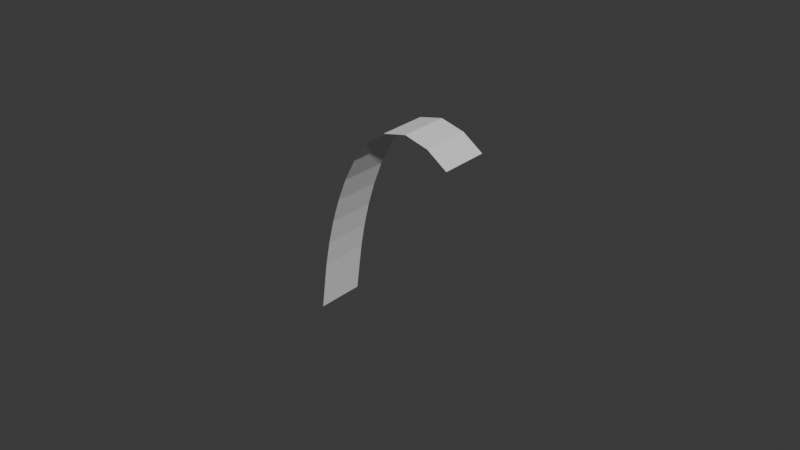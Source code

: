 # Source: WaterMesh.blend  (saved by Blender 4.5.90; exported with 4.5.12 LTS)
import bpy
from mathutils import Matrix  # noqa: F401  (used for matrix-valued properties, if any)

bpy.ops.wm.read_factory_settings(use_empty=True)
scene = bpy.context.scene
scene.name = 'Scene'

# ---- collections
col_collection = bpy.data.collections.new('Collection'); scene.collection.children.link(col_collection)

# ---- world
world_world = bpy.data.worlds.new('World'); scene.world = world_world
world_world.use_nodes = True; world_world.node_tree.nodes.clear()
_N = world_world.node_tree.nodes; _L = world_world.node_tree.links
n0 = _N.new('ShaderNodeOutputWorld'); n0.name = 'World Output'; n0.location = (200, 100)
n1 = _N.new('ShaderNodeBackground'); n1.name = 'Background'; n1.location = (-200, 100)
n1.inputs[0].default_value = (0.05088, 0.05088, 0.05088, 1.0)
_L.new(n1.outputs[0], n0.inputs[0])
n0.is_active_output = True
world_world.color = (0.05088, 0.05088, 0.05088)
world_world.sun_shadow_jitter_overblur = 0.0

# ---- meshes
me_plane_001 = bpy.data.meshes.new('Plane.001')
me_plane_001.from_pydata([(-0.01663, -0.2, -0.1983), (0.03586, -0.2, 0.1982), (-0.01663, 0.2, -0.1983), (0.03586, 0.2, 0.1982), (0.009287, -0.2, -5.588e-08), (0.009287, 0.2, 5.588e-08), (-0.01663, 8.187e-09, -0.1983), (0.03586, -8.136e-09, 0.1982), (0.009287, 0.0, 0.0), (0.1195, -0.2, 0.5892), (0.1195, 0.2, 0.5892), (0.07259, -0.2, 0.3948), (0.07259, 0.2, 0.3948), (0.1195, -2.219e-08, 0.5892), (0.07259, -1.548e-08, 0.3948), (0.2515, -0.2, 0.9665), (0.2515, 0.2, 0.9665), (0.1786, -0.2, 0.7803), (0.1786, 0.2, 0.7803), (0.2515, -3.388e-08, 0.9665), (0.1786, -2.832e-08, 0.7803), (0.4603, -0.2, 1.306), (0.4603, 0.2, 1.306), (0.3425, -0.2, 1.144), (0.3425, 0.2, 1.144), (0.4603, -4.258e-08, 1.306), (0.3425, -3.875e-08, 1.144), (0.8105, -0.2, 1.466), (0.8105, 0.2, 1.466), (0.6185, -0.2, 1.425), (0.6185, 0.2, 1.425), (0.8105, -4.332e-08, 1.466), (0.6185, -4.443e-08, 1.425), (1.163, -0.2, 1.296), (1.163, 0.2, 1.296), (1.001, -0.2, 1.412), (1.001, 0.2, 1.412), (1.163, -3.377e-08, 1.296), (1.001, -3.93e-08, 1.412)], [], [(8, 7, 3, 5), (6, 8, 5, 2), (0, 4, 8, 6), (4, 1, 7, 8), (14, 13, 10, 12), (7, 14, 12, 3), (1, 11, 14, 7), (11, 9, 13, 14), (20, 19, 16, 18), (13, 20, 18, 10), (9, 17, 20, 13), (17, 15, 19, 20), (26, 25, 22, 24), (19, 26, 24, 16), (15, 23, 26, 19), (23, 21, 25, 26), (32, 31, 28, 30), (25, 32, 30, 22), (21, 29, 32, 25), (29, 27, 31, 32), (38, 37, 34, 36), (31, 38, 36, 28), (27, 35, 38, 31), (35, 33, 37, 38)])
_uv = me_plane_001.uv_layers.new(name='UVMap')
_uv.uv.foreach_set('vector', [0.5, 0.08364, 0.5, 0.1673, -1.919e-05, 0.1673, -2.402e-05, 0.08367, 0.5, 0.0, 0.5, 0.08364, -2.402e-05, 0.08367, -2.885e-05, 2.885e-05, 1.0, -2.885e-05, 1.0, 0.08361, 0.5, 0.08364, 0.5, 0.0, 1.0, 0.08361, 1.0, 0.1672, 0.5, 0.1673, 0.5, 0.08364, 0.5, 0.2509, 0.5, 0.3345, -9.537e-06, 0.3346, -1.436e-05, 0.2509, 0.5, 0.1673, 0.5, 0.2509, -1.436e-05, 0.2509, -1.919e-05, 0.1673, 1.0, 0.1672, 1.0, 0.2509, 0.5, 0.2509, 0.5, 0.1673, 1.0, 0.2509, 1.0, 0.3345, 0.5, 0.3345, 0.5, 0.2509, 0.5, 0.4182, 0.5, 0.5018, 5.96e-08, 0.5018, -4.709e-06, 0.4182, 0.5, 0.3345, 0.5, 0.4182, -4.709e-06, 0.4182, -9.537e-06, 0.3346, 1.0, 0.3345, 1.0, 0.4181, 0.5, 0.4182, 0.5, 0.3345, 1.0, 0.4181, 1.0, 0.5018, 0.5, 0.5018, 0.5, 0.4182, 0.5, 0.5854, 0.5, 0.6689, 9.716e-06, 0.6689, 4.947e-06, 0.5854, 0.5, 0.5018, 0.5, 0.5854, 4.947e-06, 0.5854, 5.96e-08, 0.5018, 1.0, 0.5018, 1.0, 0.5854, 0.5, 0.5854, 0.5, 0.5018, 1.0, 0.5854, 1.0, 0.6688, 0.5, 0.6689, 0.5, 0.5854, 0.5, 0.7517, 0.5, 0.8338, 1.925e-05, 0.8338, 1.454e-05, 0.7518, 0.5, 0.6689, 0.5, 0.7517, 1.454e-05, 0.7518, 9.716e-06, 0.6689, 1.0, 0.6688, 1.0, 0.7517, 0.5, 0.7517, 0.5, 0.6689, 1.0, 0.7517, 1.0, 0.8338, 0.5, 0.8338, 0.5, 0.7517, 0.5, 0.9165, 0.5, 1.0, 2.885e-05, 1.0, 2.402e-05, 0.9166, 0.5, 0.8338, 0.5, 0.9165, 2.402e-05, 0.9166, 1.925e-05, 0.8338, 1.0, 0.8338, 1.0, 0.9165, 0.5, 0.9165, 0.5, 0.8338, 1.0, 0.9165, 1.0, 1.0, 0.5, 1.0, 0.5, 0.9165])
me_plane_001.update()

# ---- curves / text
cu_b_ziercurve = bpy.data.curves.new('BézierCurve', 'CURVE')
cu_b_ziercurve.dimensions = '3D'
_sp = cu_b_ziercurve.splines.new('BEZIER'); _sp.bezier_points.add(1)
_sp.bezier_points.foreach_set('co', [0.009287, 0.0, 0.0, 1.187, -3.294e-08, 1.278])
_sp.bezier_points.foreach_set('handle_left', [-0.06309, 3.075e-08, -0.7034, 0.4491, -6.245e-08, 1.953])
_sp.bezier_points.foreach_set('handle_right', [0.08166, -3.075e-08, 0.7034, 1.925, -3.439e-09, 0.6032])
for _p, _l, _r in zip(_sp.bezier_points, ['ALIGNED', 'ALIGNED'], ['ALIGNED', 'ALIGNED']): _p.handle_left_type = _l; _p.handle_right_type = _r
_sp.order_u = 0
_sp.order_v = 0
cu_b_ziercurve.use_path = True
cu_b_ziercurve.fill_mode = 'FULL'

# ---- objects
ob_b_ziercurve = bpy.data.objects.new('BézierCurve', cu_b_ziercurve)
ob_fx_v_plane_01 = bpy.data.objects.new('fx_v_plane_01', me_plane_001)

# ---- transforms, parenting, visibility, modifiers, constraints
ob_b_ziercurve.location = (0.0, 0.0, 0.0)
ob_fx_v_plane_01.location = (0.0, 0.0, 0.0)

# ---- collection membership
col_collection.objects.link(ob_b_ziercurve)
col_collection.objects.link(ob_fx_v_plane_01)

# ---- scene / render settings (as saved in the file)
scene.frame_start = 1; scene.frame_end = 250; scene.frame_set(1)
scene.render.engine = 'BLENDER_EEVEE_NEXT'
bpy.context.view_layer.update()

# ---- added for rendering (the .blend has no active camera and no usable light): camera, sun
cam_auto = bpy.data.cameras.new('AutoCamera')
cam_auto.lens = 50.0
cam_auto.sensor_width = 36.0
cam_auto.clip_end = 1000.0
ob_auto_camera = bpy.data.objects.new('AutoCamera', cam_auto)
scene.collection.objects.link(ob_auto_camera)
ob_auto_camera.location = (5.20979, -5.53403, 4.32848)
ob_auto_camera.rotation_euler = (1.09748, -7.21219e-08, 0.694738)
scene.camera = ob_auto_camera
light_auto_sun = bpy.data.lights.new('AutoSun', 'SUN')
light_auto_sun.energy = 3.0
light_auto_sun.angle = 0.0523599
ob_auto_sun = bpy.data.objects.new('AutoSun', light_auto_sun)
scene.collection.objects.link(ob_auto_sun)
ob_auto_sun.rotation_euler = (0.872665, 0.174533, 0.523599)
bpy.context.view_layer.update()
